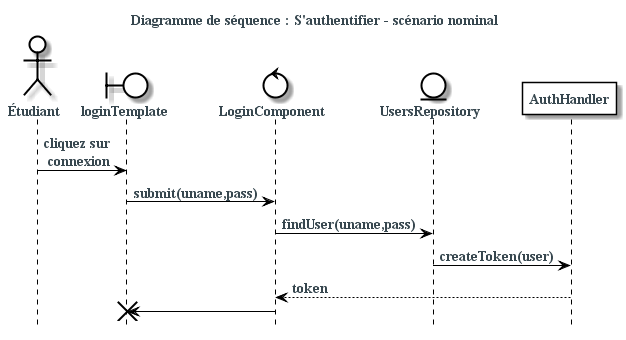

The diagram above was rendered by PlantUML. Its source (embedded in the PNG):
@startuml
skinparam backgroundColor #fff
skinparam defaultFontColor #37474f
skinparam defaultFontSize 14
skinparam defaultFontName serif
skinparam defaultFontStyle bold
skinparam actorBackgroundColor #fff
skinparam actorBorderColor #000
skinparam boundaryBackgroundColor #fff
skinparam boundaryBorderColor #000
skinparam controlBackgroundColor #fff
skinparam controlBorderColor #000
skinparam entityBackgroundColor #fff
skinparam entityBorderColor #000
skinparam participantBackgroundColor #fff
skinparam participantBorderColor #000
skinparam ArrowColor #000
skinparam sequenceLifeLineBorderColor #000
skinparam sequenceBoxBorderColor #FFF
skinparam ParticipantPadding -80

title Diagramme de séquence : S'authentifier - scénario nominal

hide footbox


actor Étudiant as student
boundary loginTemplate
control LoginComponent
entity UsersRepository
participant  AuthHandler as AuthenticationHandler

student ->  loginTemplate : cliquez sur\n connexion
loginTemplate -> LoginComponent : submit(uname,pass)
LoginComponent -> UsersRepository : findUser(uname,pass)
UsersRepository -> AuthenticationHandler : createToken(user)
LoginComponent <-- AuthenticationHandler   : token
LoginComponent -> loginTemplate
destroy loginTemplate

@enduml